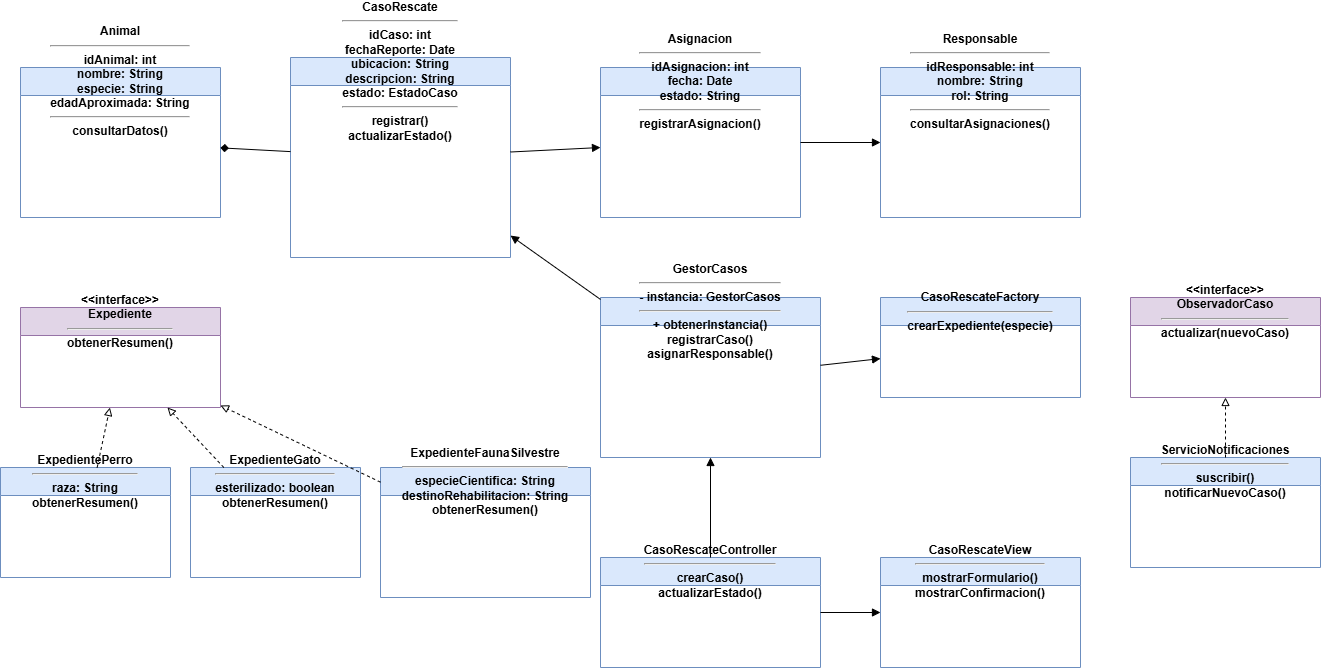

The diagram above was exported from draw.io. Its source (the exported page's mxGraphModel, read from the mxfile embedded in the PNG):
<mxGraphModel dx="1387" dy="708" grid="1" gridSize="10" guides="1" tooltips="1" connect="1" arrows="1" fold="1" page="1" pageScale="1" pageWidth="1600" pageHeight="1000" math="0" shadow="0">
  <root>
    <mxCell id="0" />
    <mxCell id="1" parent="0" />
    <mxCell id="animal" parent="1" style="swimlane;html=1;startSize=28;rounded=0;whiteSpace=wrap;fillColor=#dae8fc;strokeColor=#6c8ebf;" value="Animal&lt;br&gt;&lt;hr&gt;idAnimal: int&lt;br&gt;nombre: String&lt;br&gt;especie: String&lt;br&gt;edadAproximada: String&lt;br&gt;&lt;hr&gt;consultarDatos()" vertex="1">
      <mxGeometry height="150" width="200" x="40" y="100" as="geometry" />
    </mxCell>
    <mxCell id="caso" parent="1" style="swimlane;html=1;startSize=28;rounded=0;whiteSpace=wrap;fillColor=#dae8fc;strokeColor=#6c8ebf;" value="CasoRescate&lt;br&gt;&lt;hr&gt;idCaso: int&lt;br&gt;fechaReporte: Date&lt;br&gt;ubicacion: String&lt;br&gt;descripcion: String&lt;br&gt;estado: EstadoCaso&lt;br&gt;&lt;hr&gt;registrar()&lt;br&gt;actualizarEstado()" vertex="1">
      <mxGeometry height="200" width="220" x="310" y="90" as="geometry" />
    </mxCell>
    <mxCell id="exp" parent="1" style="swimlane;html=1;startSize=28;rounded=0;whiteSpace=wrap;fillColor=#e1d5e7;strokeColor=#9673a6;" value="&amp;lt;&amp;lt;interface&amp;gt;&amp;gt;&lt;br&gt;Expediente&lt;br&gt;&lt;hr&gt;obtenerResumen()" vertex="1">
      <mxGeometry height="100" width="200" x="40" y="340" as="geometry" />
    </mxCell>
    <mxCell id="perro" parent="1" style="swimlane;html=1;startSize=28;rounded=0;whiteSpace=wrap;fillColor=#dae8fc;strokeColor=#6c8ebf;" value="ExpedientePerro&lt;br&gt;&lt;hr&gt;raza: String&lt;br&gt;obtenerResumen()" vertex="1">
      <mxGeometry height="110" width="170" x="20" y="500" as="geometry" />
    </mxCell>
    <mxCell id="gato" parent="1" style="swimlane;html=1;startSize=28;rounded=0;whiteSpace=wrap;fillColor=#dae8fc;strokeColor=#6c8ebf;" value="ExpedienteGato&lt;br&gt;&lt;hr&gt;esterilizado: boolean&lt;br&gt;obtenerResumen()" vertex="1">
      <mxGeometry height="110" width="170" x="210" y="500" as="geometry" />
    </mxCell>
    <mxCell id="fauna" parent="1" style="swimlane;html=1;startSize=28;rounded=0;whiteSpace=wrap;fillColor=#dae8fc;strokeColor=#6c8ebf;" value="ExpedienteFaunaSilvestre&lt;br&gt;&lt;hr&gt;especieCientifica: String&lt;br&gt;destinoRehabilitacion: String&lt;br&gt;obtenerResumen()" vertex="1">
      <mxGeometry height="130" width="210" x="400" y="500" as="geometry" />
    </mxCell>
    <mxCell id="asig" parent="1" style="swimlane;html=1;startSize=28;rounded=0;whiteSpace=wrap;fillColor=#dae8fc;strokeColor=#6c8ebf;" value="Asignacion&lt;br&gt;&lt;hr&gt;idAsignacion: int&lt;br&gt;fecha: Date&lt;br&gt;estado: String&lt;br&gt;&lt;hr&gt;registrarAsignacion()" vertex="1">
      <mxGeometry height="150" width="200" x="620" y="100" as="geometry" />
    </mxCell>
    <mxCell id="resp" parent="1" style="swimlane;html=1;startSize=28;rounded=0;whiteSpace=wrap;fillColor=#dae8fc;strokeColor=#6c8ebf;" value="Responsable&lt;br&gt;&lt;hr&gt;idResponsable: int&lt;br&gt;nombre: String&lt;br&gt;rol: String&lt;br&gt;&lt;hr&gt;consultarAsignaciones()" vertex="1">
      <mxGeometry height="150" width="200" x="900" y="100" as="geometry" />
    </mxCell>
    <mxCell id="gest" parent="1" style="swimlane;html=1;startSize=28;rounded=0;whiteSpace=wrap;fillColor=#dae8fc;strokeColor=#6c8ebf;" value="GestorCasos&lt;br&gt;&lt;hr&gt;- instancia: GestorCasos&lt;br&gt;&lt;hr&gt;+ obtenerInstancia()&lt;br&gt;registrarCaso()&lt;br&gt;asignarResponsable()" vertex="1">
      <mxGeometry height="160" width="220" x="620" y="330" as="geometry" />
    </mxCell>
    <mxCell id="factory" parent="1" style="swimlane;html=1;startSize=28;rounded=0;whiteSpace=wrap;fillColor=#dae8fc;strokeColor=#6c8ebf;" value="CasoRescateFactory&lt;br&gt;&lt;hr&gt;crearExpediente(especie)" vertex="1">
      <mxGeometry height="100" width="200" x="900" y="330" as="geometry" />
    </mxCell>
    <mxCell id="obs" parent="1" style="swimlane;html=1;startSize=28;rounded=0;whiteSpace=wrap;fillColor=#e1d5e7;strokeColor=#9673a6;" value="&amp;lt;&amp;lt;interface&amp;gt;&amp;gt;&lt;br&gt;ObservadorCaso&lt;br&gt;&lt;hr&gt;actualizar(nuevoCaso)" vertex="1">
      <mxGeometry height="100" width="190" x="1150" y="330" as="geometry" />
    </mxCell>
    <mxCell id="notif" parent="1" style="swimlane;html=1;startSize=28;rounded=0;whiteSpace=wrap;fillColor=#dae8fc;strokeColor=#6c8ebf;" value="ServicioNotificaciones&lt;br&gt;&lt;hr&gt;suscribir()&lt;br&gt;notificarNuevoCaso()" vertex="1">
      <mxGeometry height="110" width="190" x="1150" y="490" as="geometry" />
    </mxCell>
    <mxCell id="ctrl" parent="1" style="swimlane;html=1;startSize=28;rounded=0;whiteSpace=wrap;fillColor=#dae8fc;strokeColor=#6c8ebf;" value="CasoRescateController&lt;br&gt;&lt;hr&gt;crearCaso()&lt;br&gt;actualizarEstado()" vertex="1">
      <mxGeometry height="110" width="220" x="620" y="590" as="geometry" />
    </mxCell>
    <mxCell id="view" parent="1" style="swimlane;html=1;startSize=28;rounded=0;whiteSpace=wrap;fillColor=#dae8fc;strokeColor=#6c8ebf;" value="CasoRescateView&lt;br&gt;&lt;hr&gt;mostrarFormulario()&lt;br&gt;mostrarConfirmacion()" vertex="1">
      <mxGeometry height="110" width="200" x="900" y="590" as="geometry" />
    </mxCell>
    <mxCell id="r1" edge="1" parent="1" source="caso" style="endArrow=diamond;endFill=1;html=1;labelBackgroundColor=#ffffff;" target="animal" value="">
      <mxGeometry relative="1" as="geometry" />
    </mxCell>
    <mxCell id="r2" edge="1" parent="1" source="caso" style="endArrow=block;html=1;" target="asig" value="">
      <mxGeometry relative="1" as="geometry" />
    </mxCell>
    <mxCell id="r3" edge="1" parent="1" source="asig" style="endArrow=block;html=1;" target="resp" value="">
      <mxGeometry relative="1" as="geometry" />
    </mxCell>
    <mxCell id="r4" edge="1" parent="1" source="perro" style="endArrow=block;endFill=0;dashed=1;html=1;" target="exp" value="">
      <mxGeometry relative="1" as="geometry" />
    </mxCell>
    <mxCell id="r5" edge="1" parent="1" source="gato" style="endArrow=block;endFill=0;dashed=1;html=1;" target="exp" value="">
      <mxGeometry relative="1" as="geometry" />
    </mxCell>
    <mxCell id="r6" edge="1" parent="1" source="fauna" style="endArrow=block;endFill=0;dashed=1;html=1;" target="exp" value="">
      <mxGeometry relative="1" as="geometry" />
    </mxCell>
    <mxCell id="r7" edge="1" parent="1" source="gest" style="endArrow=block;html=1;" target="caso" value="">
      <mxGeometry relative="1" as="geometry" />
    </mxCell>
    <mxCell id="r8" edge="1" parent="1" source="gest" style="endArrow=block;html=1;" target="factory" value="">
      <mxGeometry relative="1" as="geometry" />
    </mxCell>
    <mxCell id="r9" edge="1" parent="1" source="notif" style="endArrow=block;endFill=0;dashed=1;html=1;" target="obs" value="">
      <mxGeometry relative="1" as="geometry" />
    </mxCell>
    <mxCell id="r10" edge="1" parent="1" source="ctrl" style="endArrow=block;html=1;" target="gest" value="">
      <mxGeometry relative="1" as="geometry" />
    </mxCell>
    <mxCell id="r11" edge="1" parent="1" source="ctrl" style="endArrow=block;html=1;" target="view" value="">
      <mxGeometry relative="1" as="geometry" />
    </mxCell>
  </root>
</mxGraphModel>